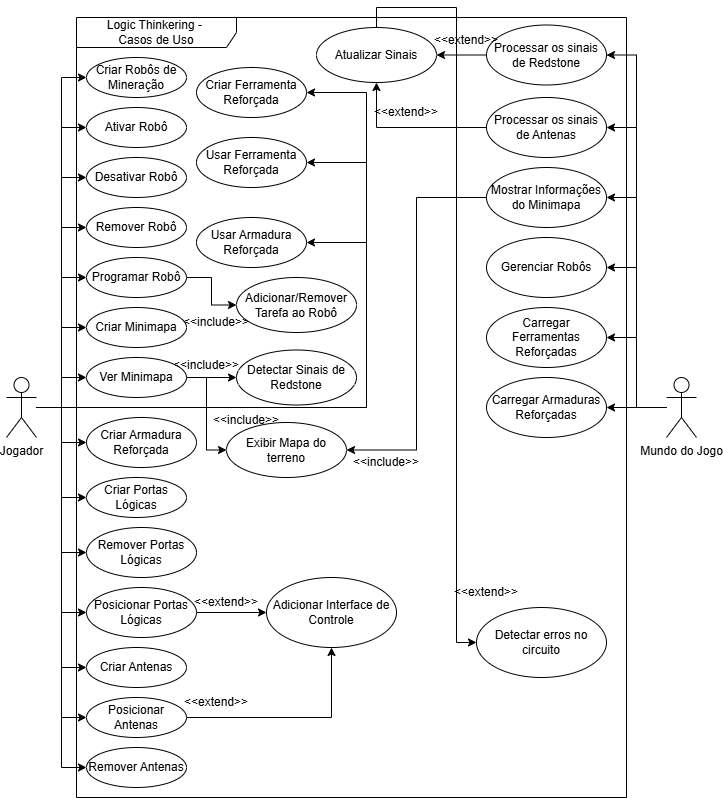

The diagram above was exported from draw.io. Its source (the exported page's mxGraphModel, read from the mxfile embedded in the PNG):
<mxGraphModel dx="1802" dy="850" grid="1" gridSize="10" guides="1" tooltips="1" connect="1" arrows="1" fold="1" page="1" pageScale="1" pageWidth="1654" pageHeight="2336" math="0" shadow="0">
  <root>
    <mxCell id="0" />
    <mxCell id="1" parent="0" />
    <mxCell id="yUgHGMkF1ykqp9Jafgf8-38" style="edgeStyle=orthogonalEdgeStyle;rounded=0;orthogonalLoop=1;jettySize=auto;html=1;entryX=0;entryY=0.5;entryDx=0;entryDy=0;" edge="1" parent="1" source="yUgHGMkF1ykqp9Jafgf8-5" target="yUgHGMkF1ykqp9Jafgf8-15">
      <mxGeometry relative="1" as="geometry" />
    </mxCell>
    <mxCell id="yUgHGMkF1ykqp9Jafgf8-39" style="edgeStyle=orthogonalEdgeStyle;rounded=0;orthogonalLoop=1;jettySize=auto;html=1;entryX=0;entryY=0.5;entryDx=0;entryDy=0;" edge="1" parent="1" source="yUgHGMkF1ykqp9Jafgf8-5" target="yUgHGMkF1ykqp9Jafgf8-16">
      <mxGeometry relative="1" as="geometry" />
    </mxCell>
    <mxCell id="yUgHGMkF1ykqp9Jafgf8-40" style="edgeStyle=orthogonalEdgeStyle;rounded=0;orthogonalLoop=1;jettySize=auto;html=1;entryX=0;entryY=0.5;entryDx=0;entryDy=0;" edge="1" parent="1" source="yUgHGMkF1ykqp9Jafgf8-5" target="yUgHGMkF1ykqp9Jafgf8-17">
      <mxGeometry relative="1" as="geometry" />
    </mxCell>
    <mxCell id="yUgHGMkF1ykqp9Jafgf8-41" style="edgeStyle=orthogonalEdgeStyle;rounded=0;orthogonalLoop=1;jettySize=auto;html=1;entryX=0;entryY=0.5;entryDx=0;entryDy=0;" edge="1" parent="1" source="yUgHGMkF1ykqp9Jafgf8-5" target="yUgHGMkF1ykqp9Jafgf8-18">
      <mxGeometry relative="1" as="geometry" />
    </mxCell>
    <mxCell id="yUgHGMkF1ykqp9Jafgf8-42" style="edgeStyle=orthogonalEdgeStyle;rounded=0;orthogonalLoop=1;jettySize=auto;html=1;entryX=0;entryY=0.5;entryDx=0;entryDy=0;" edge="1" parent="1" source="yUgHGMkF1ykqp9Jafgf8-5" target="yUgHGMkF1ykqp9Jafgf8-19">
      <mxGeometry relative="1" as="geometry" />
    </mxCell>
    <mxCell id="yUgHGMkF1ykqp9Jafgf8-43" style="edgeStyle=orthogonalEdgeStyle;rounded=0;orthogonalLoop=1;jettySize=auto;html=1;entryX=0;entryY=0.5;entryDx=0;entryDy=0;" edge="1" parent="1" source="yUgHGMkF1ykqp9Jafgf8-5" target="yUgHGMkF1ykqp9Jafgf8-20">
      <mxGeometry relative="1" as="geometry" />
    </mxCell>
    <mxCell id="yUgHGMkF1ykqp9Jafgf8-44" style="edgeStyle=orthogonalEdgeStyle;rounded=0;orthogonalLoop=1;jettySize=auto;html=1;entryX=0;entryY=0.5;entryDx=0;entryDy=0;" edge="1" parent="1" source="yUgHGMkF1ykqp9Jafgf8-5" target="yUgHGMkF1ykqp9Jafgf8-21">
      <mxGeometry relative="1" as="geometry" />
    </mxCell>
    <mxCell id="yUgHGMkF1ykqp9Jafgf8-45" style="edgeStyle=orthogonalEdgeStyle;rounded=0;orthogonalLoop=1;jettySize=auto;html=1;entryX=0;entryY=0.5;entryDx=0;entryDy=0;" edge="1" parent="1" source="yUgHGMkF1ykqp9Jafgf8-5" target="yUgHGMkF1ykqp9Jafgf8-12">
      <mxGeometry relative="1" as="geometry" />
    </mxCell>
    <mxCell id="yUgHGMkF1ykqp9Jafgf8-46" style="edgeStyle=orthogonalEdgeStyle;rounded=0;orthogonalLoop=1;jettySize=auto;html=1;entryX=0;entryY=0.5;entryDx=0;entryDy=0;" edge="1" parent="1" source="yUgHGMkF1ykqp9Jafgf8-5" target="yUgHGMkF1ykqp9Jafgf8-14">
      <mxGeometry relative="1" as="geometry" />
    </mxCell>
    <mxCell id="yUgHGMkF1ykqp9Jafgf8-47" style="edgeStyle=orthogonalEdgeStyle;rounded=0;orthogonalLoop=1;jettySize=auto;html=1;entryX=0;entryY=0.5;entryDx=0;entryDy=0;" edge="1" parent="1" source="yUgHGMkF1ykqp9Jafgf8-5" target="yUgHGMkF1ykqp9Jafgf8-13">
      <mxGeometry relative="1" as="geometry" />
    </mxCell>
    <mxCell id="yUgHGMkF1ykqp9Jafgf8-48" style="edgeStyle=orthogonalEdgeStyle;rounded=0;orthogonalLoop=1;jettySize=auto;html=1;entryX=0;entryY=0.5;entryDx=0;entryDy=0;" edge="1" parent="1" source="yUgHGMkF1ykqp9Jafgf8-5" target="yUgHGMkF1ykqp9Jafgf8-28">
      <mxGeometry relative="1" as="geometry" />
    </mxCell>
    <mxCell id="yUgHGMkF1ykqp9Jafgf8-49" style="edgeStyle=orthogonalEdgeStyle;rounded=0;orthogonalLoop=1;jettySize=auto;html=1;entryX=0;entryY=0.5;entryDx=0;entryDy=0;" edge="1" parent="1" source="yUgHGMkF1ykqp9Jafgf8-5" target="yUgHGMkF1ykqp9Jafgf8-29">
      <mxGeometry relative="1" as="geometry" />
    </mxCell>
    <mxCell id="yUgHGMkF1ykqp9Jafgf8-50" style="edgeStyle=orthogonalEdgeStyle;rounded=0;orthogonalLoop=1;jettySize=auto;html=1;entryX=0;entryY=0.5;entryDx=0;entryDy=0;" edge="1" parent="1" source="yUgHGMkF1ykqp9Jafgf8-5" target="yUgHGMkF1ykqp9Jafgf8-30">
      <mxGeometry relative="1" as="geometry" />
    </mxCell>
    <mxCell id="yUgHGMkF1ykqp9Jafgf8-51" style="edgeStyle=orthogonalEdgeStyle;rounded=0;orthogonalLoop=1;jettySize=auto;html=1;entryX=0;entryY=0.5;entryDx=0;entryDy=0;" edge="1" parent="1" source="yUgHGMkF1ykqp9Jafgf8-5" target="yUgHGMkF1ykqp9Jafgf8-23">
      <mxGeometry relative="1" as="geometry" />
    </mxCell>
    <mxCell id="yUgHGMkF1ykqp9Jafgf8-52" style="edgeStyle=orthogonalEdgeStyle;rounded=0;orthogonalLoop=1;jettySize=auto;html=1;entryX=1;entryY=0.5;entryDx=0;entryDy=0;" edge="1" parent="1" source="yUgHGMkF1ykqp9Jafgf8-5" target="yUgHGMkF1ykqp9Jafgf8-24">
      <mxGeometry relative="1" as="geometry">
        <Array as="points">
          <mxPoint x="510" y="430" />
          <mxPoint x="510" y="265" />
        </Array>
      </mxGeometry>
    </mxCell>
    <mxCell id="yUgHGMkF1ykqp9Jafgf8-53" style="edgeStyle=orthogonalEdgeStyle;rounded=0;orthogonalLoop=1;jettySize=auto;html=1;entryX=1;entryY=0.5;entryDx=0;entryDy=0;" edge="1" parent="1" source="yUgHGMkF1ykqp9Jafgf8-5" target="yUgHGMkF1ykqp9Jafgf8-25">
      <mxGeometry relative="1" as="geometry">
        <Array as="points">
          <mxPoint x="510" y="430" />
          <mxPoint x="510" y="185" />
        </Array>
      </mxGeometry>
    </mxCell>
    <mxCell id="yUgHGMkF1ykqp9Jafgf8-54" style="edgeStyle=orthogonalEdgeStyle;rounded=0;orthogonalLoop=1;jettySize=auto;html=1;entryX=1;entryY=0.5;entryDx=0;entryDy=0;" edge="1" parent="1" source="yUgHGMkF1ykqp9Jafgf8-5" target="yUgHGMkF1ykqp9Jafgf8-22">
      <mxGeometry relative="1" as="geometry">
        <Array as="points">
          <mxPoint x="510" y="430" />
          <mxPoint x="510" y="115" />
        </Array>
      </mxGeometry>
    </mxCell>
    <mxCell id="yUgHGMkF1ykqp9Jafgf8-5" value="Jogador" style="shape=umlActor;verticalLabelPosition=bottom;verticalAlign=top;html=1;" vertex="1" parent="1">
      <mxGeometry x="150" y="400" width="30" height="60" as="geometry" />
    </mxCell>
    <mxCell id="yUgHGMkF1ykqp9Jafgf8-55" style="edgeStyle=orthogonalEdgeStyle;rounded=0;orthogonalLoop=1;jettySize=auto;html=1;entryX=1;entryY=0.5;entryDx=0;entryDy=0;" edge="1" parent="1" source="yUgHGMkF1ykqp9Jafgf8-10" target="yUgHGMkF1ykqp9Jafgf8-33">
      <mxGeometry relative="1" as="geometry" />
    </mxCell>
    <mxCell id="yUgHGMkF1ykqp9Jafgf8-56" style="edgeStyle=orthogonalEdgeStyle;rounded=0;orthogonalLoop=1;jettySize=auto;html=1;entryX=1;entryY=0.5;entryDx=0;entryDy=0;" edge="1" parent="1" source="yUgHGMkF1ykqp9Jafgf8-10" target="yUgHGMkF1ykqp9Jafgf8-34">
      <mxGeometry relative="1" as="geometry" />
    </mxCell>
    <mxCell id="yUgHGMkF1ykqp9Jafgf8-57" style="edgeStyle=orthogonalEdgeStyle;rounded=0;orthogonalLoop=1;jettySize=auto;html=1;entryX=1;entryY=0.5;entryDx=0;entryDy=0;" edge="1" parent="1" source="yUgHGMkF1ykqp9Jafgf8-10" target="yUgHGMkF1ykqp9Jafgf8-31">
      <mxGeometry relative="1" as="geometry" />
    </mxCell>
    <mxCell id="yUgHGMkF1ykqp9Jafgf8-58" style="edgeStyle=orthogonalEdgeStyle;rounded=0;orthogonalLoop=1;jettySize=auto;html=1;entryX=1;entryY=0.5;entryDx=0;entryDy=0;" edge="1" parent="1" source="yUgHGMkF1ykqp9Jafgf8-10" target="yUgHGMkF1ykqp9Jafgf8-32">
      <mxGeometry relative="1" as="geometry" />
    </mxCell>
    <mxCell id="yUgHGMkF1ykqp9Jafgf8-59" style="edgeStyle=orthogonalEdgeStyle;rounded=0;orthogonalLoop=1;jettySize=auto;html=1;entryX=1;entryY=0.5;entryDx=0;entryDy=0;" edge="1" parent="1" source="yUgHGMkF1ykqp9Jafgf8-10" target="yUgHGMkF1ykqp9Jafgf8-27">
      <mxGeometry relative="1" as="geometry" />
    </mxCell>
    <mxCell id="yUgHGMkF1ykqp9Jafgf8-60" style="edgeStyle=orthogonalEdgeStyle;rounded=0;orthogonalLoop=1;jettySize=auto;html=1;entryX=1;entryY=0.5;entryDx=0;entryDy=0;" edge="1" parent="1" source="yUgHGMkF1ykqp9Jafgf8-10" target="yUgHGMkF1ykqp9Jafgf8-26">
      <mxGeometry relative="1" as="geometry" />
    </mxCell>
    <mxCell id="yUgHGMkF1ykqp9Jafgf8-10" value="Mundo do Jogo" style="shape=umlActor;verticalLabelPosition=bottom;verticalAlign=top;html=1;" vertex="1" parent="1">
      <mxGeometry x="810" y="400" width="30" height="60" as="geometry" />
    </mxCell>
    <mxCell id="yUgHGMkF1ykqp9Jafgf8-11" value="Logic Thinkering -&amp;nbsp;&lt;div&gt;Casos de Uso&lt;/div&gt;" style="shape=umlFrame;whiteSpace=wrap;html=1;pointerEvents=0;recursiveResize=0;container=1;collapsible=0;width=160;" vertex="1" parent="1">
      <mxGeometry x="220" y="40" width="550" height="780" as="geometry" />
    </mxCell>
    <mxCell id="yUgHGMkF1ykqp9Jafgf8-12" value="Criar Portas Lógicas" style="ellipse;whiteSpace=wrap;html=1;" vertex="1" parent="yUgHGMkF1ykqp9Jafgf8-11">
      <mxGeometry x="10" y="460" width="100" height="40" as="geometry" />
    </mxCell>
    <mxCell id="yUgHGMkF1ykqp9Jafgf8-82" style="edgeStyle=orthogonalEdgeStyle;rounded=0;orthogonalLoop=1;jettySize=auto;html=1;entryX=0;entryY=0.5;entryDx=0;entryDy=0;" edge="1" parent="yUgHGMkF1ykqp9Jafgf8-11" source="yUgHGMkF1ykqp9Jafgf8-13" target="yUgHGMkF1ykqp9Jafgf8-81">
      <mxGeometry relative="1" as="geometry" />
    </mxCell>
    <mxCell id="yUgHGMkF1ykqp9Jafgf8-13" value="Posicionar Portas Lógicas" style="ellipse;whiteSpace=wrap;html=1;" vertex="1" parent="yUgHGMkF1ykqp9Jafgf8-11">
      <mxGeometry x="10" y="570" width="110" height="50" as="geometry" />
    </mxCell>
    <mxCell id="yUgHGMkF1ykqp9Jafgf8-14" value="Remover Portas Lógicas" style="ellipse;whiteSpace=wrap;html=1;" vertex="1" parent="yUgHGMkF1ykqp9Jafgf8-11">
      <mxGeometry x="10" y="510" width="110" height="50" as="geometry" />
    </mxCell>
    <mxCell id="yUgHGMkF1ykqp9Jafgf8-15" value="Criar Robôs de Mineração&lt;span style=&quot;color: rgba(0, 0, 0, 0); font-family: monospace; font-size: 0px; text-align: start; text-wrap-mode: nowrap;&quot;&gt;%3CmxGraphModel%3E%3Croot%3E%3CmxCell%20id%3D%220%22%2F%3E%3CmxCell%20id%3D%221%22%20parent%3D%220%22%2F%3E%3CmxCell%20id%3D%222%22%20value%3D%22Criar%20Portas%20L%C3%B3gicas%22%20style%3D%22ellipse%3BwhiteSpace%3Dwrap%3Bhtml%3D1%3B%22%20vertex%3D%221%22%20parent%3D%221%22%3E%3CmxGeometry%20x%3D%22280%22%20y%3D%22100%22%20width%3D%22100%22%20height%3D%2240%22%20as%3D%22geometry%22%2F%3E%3C%2FmxCell%3E%3C%2Froot%3E%3C%2FmxGraphModel%3E&lt;/span&gt;" style="ellipse;whiteSpace=wrap;html=1;" vertex="1" parent="yUgHGMkF1ykqp9Jafgf8-11">
      <mxGeometry x="10" y="40" width="100" height="40" as="geometry" />
    </mxCell>
    <mxCell id="yUgHGMkF1ykqp9Jafgf8-62" style="edgeStyle=orthogonalEdgeStyle;rounded=0;orthogonalLoop=1;jettySize=auto;html=1;exitX=1;exitY=0.5;exitDx=0;exitDy=0;entryX=0;entryY=0.5;entryDx=0;entryDy=0;" edge="1" parent="yUgHGMkF1ykqp9Jafgf8-11" source="yUgHGMkF1ykqp9Jafgf8-19" target="yUgHGMkF1ykqp9Jafgf8-61">
      <mxGeometry relative="1" as="geometry" />
    </mxCell>
    <mxCell id="yUgHGMkF1ykqp9Jafgf8-16" value="Ativar Robô" style="ellipse;whiteSpace=wrap;html=1;" vertex="1" parent="yUgHGMkF1ykqp9Jafgf8-11">
      <mxGeometry x="10" y="90" width="100" height="40" as="geometry" />
    </mxCell>
    <mxCell id="yUgHGMkF1ykqp9Jafgf8-17" value="Desativar Robô" style="ellipse;whiteSpace=wrap;html=1;" vertex="1" parent="yUgHGMkF1ykqp9Jafgf8-11">
      <mxGeometry x="10" y="140" width="100" height="40" as="geometry" />
    </mxCell>
    <mxCell id="yUgHGMkF1ykqp9Jafgf8-18" value="Remover Robô" style="ellipse;whiteSpace=wrap;html=1;" vertex="1" parent="yUgHGMkF1ykqp9Jafgf8-11">
      <mxGeometry x="10" y="190" width="100" height="40" as="geometry" />
    </mxCell>
    <mxCell id="yUgHGMkF1ykqp9Jafgf8-19" value="Programar Robô" style="ellipse;whiteSpace=wrap;html=1;" vertex="1" parent="yUgHGMkF1ykqp9Jafgf8-11">
      <mxGeometry x="10" y="240" width="100" height="40" as="geometry" />
    </mxCell>
    <mxCell id="yUgHGMkF1ykqp9Jafgf8-20" value="Criar Minimapa" style="ellipse;whiteSpace=wrap;html=1;" vertex="1" parent="yUgHGMkF1ykqp9Jafgf8-11">
      <mxGeometry x="10" y="290" width="100" height="40" as="geometry" />
    </mxCell>
    <mxCell id="yUgHGMkF1ykqp9Jafgf8-69" style="edgeStyle=orthogonalEdgeStyle;rounded=0;orthogonalLoop=1;jettySize=auto;html=1;entryX=0;entryY=0.5;entryDx=0;entryDy=0;" edge="1" parent="yUgHGMkF1ykqp9Jafgf8-11" source="yUgHGMkF1ykqp9Jafgf8-21" target="yUgHGMkF1ykqp9Jafgf8-68">
      <mxGeometry relative="1" as="geometry" />
    </mxCell>
    <mxCell id="yUgHGMkF1ykqp9Jafgf8-77" style="edgeStyle=orthogonalEdgeStyle;rounded=0;orthogonalLoop=1;jettySize=auto;html=1;entryX=0;entryY=0.5;entryDx=0;entryDy=0;" edge="1" parent="yUgHGMkF1ykqp9Jafgf8-11" source="yUgHGMkF1ykqp9Jafgf8-21" target="yUgHGMkF1ykqp9Jafgf8-76">
      <mxGeometry relative="1" as="geometry" />
    </mxCell>
    <mxCell id="yUgHGMkF1ykqp9Jafgf8-21" value="Ver Minimapa" style="ellipse;whiteSpace=wrap;html=1;" vertex="1" parent="yUgHGMkF1ykqp9Jafgf8-11">
      <mxGeometry x="10" y="340" width="100" height="40" as="geometry" />
    </mxCell>
    <mxCell id="yUgHGMkF1ykqp9Jafgf8-22" value="Criar Ferramenta Reforçada" style="ellipse;whiteSpace=wrap;html=1;" vertex="1" parent="yUgHGMkF1ykqp9Jafgf8-11">
      <mxGeometry x="120" y="50" width="110" height="50" as="geometry" />
    </mxCell>
    <mxCell id="yUgHGMkF1ykqp9Jafgf8-23" value="Criar Armadura Reforçada" style="ellipse;whiteSpace=wrap;html=1;" vertex="1" parent="yUgHGMkF1ykqp9Jafgf8-11">
      <mxGeometry x="10" y="400" width="110" height="50" as="geometry" />
    </mxCell>
    <mxCell id="yUgHGMkF1ykqp9Jafgf8-24" value="Usar Armadura Reforçada" style="ellipse;whiteSpace=wrap;html=1;" vertex="1" parent="yUgHGMkF1ykqp9Jafgf8-11">
      <mxGeometry x="120" y="200" width="110" height="50" as="geometry" />
    </mxCell>
    <mxCell id="yUgHGMkF1ykqp9Jafgf8-25" value="Usar Ferramenta Reforçada" style="ellipse;whiteSpace=wrap;html=1;" vertex="1" parent="yUgHGMkF1ykqp9Jafgf8-11">
      <mxGeometry x="120" y="120" width="110" height="50" as="geometry" />
    </mxCell>
    <mxCell id="yUgHGMkF1ykqp9Jafgf8-28" value="Criar Antenas&lt;span style=&quot;color: rgba(0, 0, 0, 0); font-family: monospace; font-size: 0px; text-align: start; text-wrap-mode: nowrap;&quot;&gt;%3CmxGraphModel%3E%3Croot%3E%3CmxCell%20id%3D%220%22%2F%3E%3CmxCell%20id%3D%221%22%20parent%3D%220%22%2F%3E%3CmxCell%20id%3D%222%22%20value%3D%22Criar%20Portas%20L%C3%B3gicas%22%20style%3D%22ellipse%3BwhiteSpace%3Dwrap%3Bhtml%3D1%3B%22%20vertex%3D%221%22%20parent%3D%221%22%3E%3CmxGeometry%20x%3D%22280%22%20y%3D%22100%22%20width%3D%22100%22%20height%3D%2240%22%20as%3D%22geometry%22%2F%3E%3C%2FmxCell%3E%3C%2Froot%3E%3C%2FmxGraphModel%3E&lt;/span&gt;" style="ellipse;whiteSpace=wrap;html=1;" vertex="1" parent="yUgHGMkF1ykqp9Jafgf8-11">
      <mxGeometry x="10" y="630" width="100" height="40" as="geometry" />
    </mxCell>
    <mxCell id="yUgHGMkF1ykqp9Jafgf8-84" style="edgeStyle=orthogonalEdgeStyle;rounded=0;orthogonalLoop=1;jettySize=auto;html=1;entryX=0.5;entryY=1;entryDx=0;entryDy=0;" edge="1" parent="yUgHGMkF1ykqp9Jafgf8-11" source="yUgHGMkF1ykqp9Jafgf8-29" target="yUgHGMkF1ykqp9Jafgf8-81">
      <mxGeometry relative="1" as="geometry" />
    </mxCell>
    <mxCell id="yUgHGMkF1ykqp9Jafgf8-29" value="Posicionar Antenas" style="ellipse;whiteSpace=wrap;html=1;" vertex="1" parent="yUgHGMkF1ykqp9Jafgf8-11">
      <mxGeometry x="10" y="680" width="100" height="40" as="geometry" />
    </mxCell>
    <mxCell id="yUgHGMkF1ykqp9Jafgf8-30" value="Remover Antenas" style="ellipse;whiteSpace=wrap;html=1;" vertex="1" parent="yUgHGMkF1ykqp9Jafgf8-11">
      <mxGeometry x="10" y="730" width="100" height="40" as="geometry" />
    </mxCell>
    <mxCell id="yUgHGMkF1ykqp9Jafgf8-72" style="edgeStyle=orthogonalEdgeStyle;rounded=0;orthogonalLoop=1;jettySize=auto;html=1;entryX=1;entryY=0.5;entryDx=0;entryDy=0;" edge="1" parent="yUgHGMkF1ykqp9Jafgf8-11" source="yUgHGMkF1ykqp9Jafgf8-26" target="yUgHGMkF1ykqp9Jafgf8-71">
      <mxGeometry relative="1" as="geometry" />
    </mxCell>
    <mxCell id="yUgHGMkF1ykqp9Jafgf8-26" value="Processar os sinais de Redstone" style="ellipse;whiteSpace=wrap;html=1;" vertex="1" parent="yUgHGMkF1ykqp9Jafgf8-11">
      <mxGeometry x="410" y="7.5" width="120" height="60" as="geometry" />
    </mxCell>
    <mxCell id="yUgHGMkF1ykqp9Jafgf8-74" style="edgeStyle=orthogonalEdgeStyle;rounded=0;orthogonalLoop=1;jettySize=auto;html=1;entryX=0.5;entryY=1;entryDx=0;entryDy=0;" edge="1" parent="yUgHGMkF1ykqp9Jafgf8-11" source="yUgHGMkF1ykqp9Jafgf8-27" target="yUgHGMkF1ykqp9Jafgf8-71">
      <mxGeometry relative="1" as="geometry" />
    </mxCell>
    <mxCell id="yUgHGMkF1ykqp9Jafgf8-27" value="Processar os sinais de Antenas" style="ellipse;whiteSpace=wrap;html=1;" vertex="1" parent="yUgHGMkF1ykqp9Jafgf8-11">
      <mxGeometry x="410" y="80" width="120" height="60" as="geometry" />
    </mxCell>
    <mxCell id="yUgHGMkF1ykqp9Jafgf8-79" style="edgeStyle=orthogonalEdgeStyle;rounded=0;orthogonalLoop=1;jettySize=auto;html=1;exitX=0;exitY=0.5;exitDx=0;exitDy=0;entryX=1;entryY=0.5;entryDx=0;entryDy=0;" edge="1" parent="yUgHGMkF1ykqp9Jafgf8-11" source="yUgHGMkF1ykqp9Jafgf8-32" target="yUgHGMkF1ykqp9Jafgf8-76">
      <mxGeometry relative="1" as="geometry" />
    </mxCell>
    <mxCell id="yUgHGMkF1ykqp9Jafgf8-32" value="Mostrar Informações do Minimapa" style="ellipse;whiteSpace=wrap;html=1;" vertex="1" parent="yUgHGMkF1ykqp9Jafgf8-11">
      <mxGeometry x="410" y="150" width="120" height="60" as="geometry" />
    </mxCell>
    <mxCell id="yUgHGMkF1ykqp9Jafgf8-31" value="Gerenciar Robôs" style="ellipse;whiteSpace=wrap;html=1;" vertex="1" parent="yUgHGMkF1ykqp9Jafgf8-11">
      <mxGeometry x="410" y="220" width="120" height="60" as="geometry" />
    </mxCell>
    <mxCell id="yUgHGMkF1ykqp9Jafgf8-34" value="Carregar Ferramentas Reforçadas" style="ellipse;whiteSpace=wrap;html=1;" vertex="1" parent="yUgHGMkF1ykqp9Jafgf8-11">
      <mxGeometry x="410" y="290" width="120" height="60" as="geometry" />
    </mxCell>
    <mxCell id="yUgHGMkF1ykqp9Jafgf8-33" value="Carregar Armaduras Reforçadas" style="ellipse;whiteSpace=wrap;html=1;" vertex="1" parent="yUgHGMkF1ykqp9Jafgf8-11">
      <mxGeometry x="410" y="360" width="120" height="60" as="geometry" />
    </mxCell>
    <mxCell id="yUgHGMkF1ykqp9Jafgf8-61" value="Adicionar/Remover Tarefa ao Robô" style="ellipse;whiteSpace=wrap;html=1;" vertex="1" parent="yUgHGMkF1ykqp9Jafgf8-11">
      <mxGeometry x="160" y="260" width="120" height="55" as="geometry" />
    </mxCell>
    <mxCell id="yUgHGMkF1ykqp9Jafgf8-67" value="&amp;lt;&amp;lt;include&amp;gt;&amp;gt;" style="text;html=1;align=center;verticalAlign=middle;whiteSpace=wrap;rounded=0;" vertex="1" parent="yUgHGMkF1ykqp9Jafgf8-11">
      <mxGeometry x="110" y="290" width="60" height="30" as="geometry" />
    </mxCell>
    <mxCell id="yUgHGMkF1ykqp9Jafgf8-68" value="Detectar Sinais de Redstone" style="ellipse;whiteSpace=wrap;html=1;" vertex="1" parent="yUgHGMkF1ykqp9Jafgf8-11">
      <mxGeometry x="160" y="332.5" width="120" height="55" as="geometry" />
    </mxCell>
    <mxCell id="yUgHGMkF1ykqp9Jafgf8-70" value="&amp;lt;&amp;lt;include&amp;gt;&amp;gt;" style="text;html=1;align=center;verticalAlign=middle;whiteSpace=wrap;rounded=0;" vertex="1" parent="yUgHGMkF1ykqp9Jafgf8-11">
      <mxGeometry x="100" y="332.5" width="60" height="30" as="geometry" />
    </mxCell>
    <mxCell id="yUgHGMkF1ykqp9Jafgf8-87" style="edgeStyle=orthogonalEdgeStyle;rounded=0;orthogonalLoop=1;jettySize=auto;html=1;entryX=0;entryY=0.5;entryDx=0;entryDy=0;exitX=0.5;exitY=0;exitDx=0;exitDy=0;" edge="1" parent="yUgHGMkF1ykqp9Jafgf8-11" source="yUgHGMkF1ykqp9Jafgf8-71" target="yUgHGMkF1ykqp9Jafgf8-86">
      <mxGeometry relative="1" as="geometry">
        <Array as="points">
          <mxPoint x="300" y="-10" />
          <mxPoint x="380" y="-10" />
        </Array>
      </mxGeometry>
    </mxCell>
    <mxCell id="yUgHGMkF1ykqp9Jafgf8-71" value="Atualizar Sinais" style="ellipse;whiteSpace=wrap;html=1;" vertex="1" parent="yUgHGMkF1ykqp9Jafgf8-11">
      <mxGeometry x="240" y="10" width="120" height="55" as="geometry" />
    </mxCell>
    <mxCell id="yUgHGMkF1ykqp9Jafgf8-73" value="&amp;lt;&amp;lt;extend&amp;gt;&amp;gt;" style="text;html=1;align=center;verticalAlign=middle;whiteSpace=wrap;rounded=0;" vertex="1" parent="yUgHGMkF1ykqp9Jafgf8-11">
      <mxGeometry x="360" y="7.5" width="60" height="30" as="geometry" />
    </mxCell>
    <mxCell id="yUgHGMkF1ykqp9Jafgf8-75" value="&amp;lt;&amp;lt;extend&amp;gt;&amp;gt;" style="text;html=1;align=center;verticalAlign=middle;whiteSpace=wrap;rounded=0;" vertex="1" parent="yUgHGMkF1ykqp9Jafgf8-11">
      <mxGeometry x="300" y="80" width="60" height="30" as="geometry" />
    </mxCell>
    <mxCell id="yUgHGMkF1ykqp9Jafgf8-76" value="Exibir Mapa do terreno" style="ellipse;whiteSpace=wrap;html=1;" vertex="1" parent="yUgHGMkF1ykqp9Jafgf8-11">
      <mxGeometry x="150" y="405" width="120" height="55" as="geometry" />
    </mxCell>
    <mxCell id="yUgHGMkF1ykqp9Jafgf8-78" value="&amp;lt;&amp;lt;include&amp;gt;&amp;gt;" style="text;html=1;align=center;verticalAlign=middle;whiteSpace=wrap;rounded=0;" vertex="1" parent="yUgHGMkF1ykqp9Jafgf8-11">
      <mxGeometry x="140" y="387.5" width="60" height="30" as="geometry" />
    </mxCell>
    <mxCell id="yUgHGMkF1ykqp9Jafgf8-80" value="&amp;lt;&amp;lt;include&amp;gt;&amp;gt;" style="text;html=1;align=center;verticalAlign=middle;whiteSpace=wrap;rounded=0;" vertex="1" parent="yUgHGMkF1ykqp9Jafgf8-11">
      <mxGeometry x="280" y="430" width="60" height="30" as="geometry" />
    </mxCell>
    <mxCell id="yUgHGMkF1ykqp9Jafgf8-81" value="Adicionar Interface de Controle" style="ellipse;whiteSpace=wrap;html=1;" vertex="1" parent="yUgHGMkF1ykqp9Jafgf8-11">
      <mxGeometry x="190" y="560" width="130" height="70" as="geometry" />
    </mxCell>
    <mxCell id="yUgHGMkF1ykqp9Jafgf8-83" value="&amp;lt;&amp;lt;extend&amp;gt;&amp;gt;" style="text;html=1;align=center;verticalAlign=middle;whiteSpace=wrap;rounded=0;" vertex="1" parent="yUgHGMkF1ykqp9Jafgf8-11">
      <mxGeometry x="120" y="570" width="60" height="30" as="geometry" />
    </mxCell>
    <mxCell id="yUgHGMkF1ykqp9Jafgf8-85" value="&amp;lt;&amp;lt;extend&amp;gt;&amp;gt;" style="text;html=1;align=center;verticalAlign=middle;whiteSpace=wrap;rounded=0;" vertex="1" parent="yUgHGMkF1ykqp9Jafgf8-11">
      <mxGeometry x="110" y="670" width="60" height="30" as="geometry" />
    </mxCell>
    <mxCell id="yUgHGMkF1ykqp9Jafgf8-86" value="Detectar erros no circuito" style="ellipse;whiteSpace=wrap;html=1;" vertex="1" parent="yUgHGMkF1ykqp9Jafgf8-11">
      <mxGeometry x="400" y="590" width="130" height="70" as="geometry" />
    </mxCell>
    <mxCell id="yUgHGMkF1ykqp9Jafgf8-88" value="&amp;lt;&amp;lt;extend&amp;gt;&amp;gt;" style="text;html=1;align=center;verticalAlign=middle;whiteSpace=wrap;rounded=0;" vertex="1" parent="yUgHGMkF1ykqp9Jafgf8-11">
      <mxGeometry x="380" y="560" width="60" height="30" as="geometry" />
    </mxCell>
  </root>
</mxGraphModel>